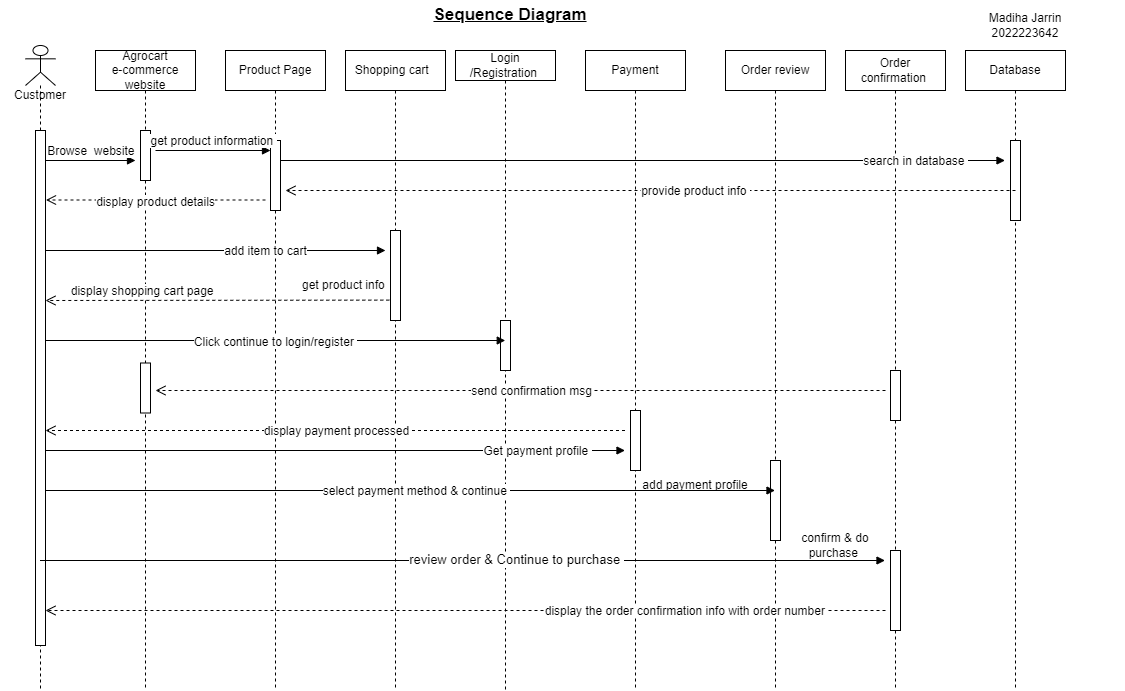

The diagram above was exported from draw.io. Its source (the exported page's mxGraphModel, read from the mxfile embedded in the PNG):
<mxGraphModel dx="1900" dy="566" grid="1" gridSize="10" guides="1" tooltips="1" connect="1" arrows="1" fold="1" page="1" pageScale="1" pageWidth="850" pageHeight="1100" background="#ffffff" math="0" shadow="0">
  <root>
    <mxCell id="0" />
    <mxCell id="1" parent="0" />
    <mxCell id="-eyS3HVPinOaCtYEAtFT-10" value="Agrocart &lt;br&gt;e-commerce website" style="shape=umlLifeline;perimeter=lifelinePerimeter;whiteSpace=wrap;html=1;container=1;dropTarget=0;collapsible=0;recursiveResize=0;outlineConnect=0;portConstraint=eastwest;newEdgeStyle={&quot;curved&quot;:0,&quot;rounded&quot;:0};" parent="1" vertex="1">
      <mxGeometry x="90" y="50" width="100" height="640" as="geometry" />
    </mxCell>
    <mxCell id="-eyS3HVPinOaCtYEAtFT-28" value="" style="html=1;points=[[0,0,0,0,5],[0,1,0,0,-5],[1,0,0,0,5],[1,1,0,0,-5]];perimeter=orthogonalPerimeter;outlineConnect=0;targetShapes=umlLifeline;portConstraint=eastwest;newEdgeStyle={&quot;curved&quot;:0,&quot;rounded&quot;:0};" parent="-eyS3HVPinOaCtYEAtFT-10" vertex="1">
      <mxGeometry x="45" y="80" width="10" height="50" as="geometry" />
    </mxCell>
    <mxCell id="-eyS3HVPinOaCtYEAtFT-85" value="" style="html=1;points=[[0,0,0,0,5],[0,1,0,0,-5],[1,0,0,0,5],[1,1,0,0,-5]];perimeter=orthogonalPerimeter;outlineConnect=0;targetShapes=umlLifeline;portConstraint=eastwest;newEdgeStyle={&quot;curved&quot;:0,&quot;rounded&quot;:0};" parent="-eyS3HVPinOaCtYEAtFT-10" vertex="1">
      <mxGeometry x="45" y="312.5" width="10" height="50" as="geometry" />
    </mxCell>
    <mxCell id="-eyS3HVPinOaCtYEAtFT-11" value="Product Page" style="shape=umlLifeline;perimeter=lifelinePerimeter;whiteSpace=wrap;html=1;container=1;dropTarget=0;collapsible=0;recursiveResize=0;outlineConnect=0;portConstraint=eastwest;newEdgeStyle={&quot;curved&quot;:0,&quot;rounded&quot;:0};" parent="1" vertex="1">
      <mxGeometry x="220" y="50" width="100" height="640" as="geometry" />
    </mxCell>
    <mxCell id="-eyS3HVPinOaCtYEAtFT-30" value="" style="html=1;points=[[0,0,0,0,5],[0,1,0,0,-5],[1,0,0,0,5],[1,1,0,0,-5]];perimeter=orthogonalPerimeter;outlineConnect=0;targetShapes=umlLifeline;portConstraint=eastwest;newEdgeStyle={&quot;curved&quot;:0,&quot;rounded&quot;:0};" parent="-eyS3HVPinOaCtYEAtFT-11" vertex="1">
      <mxGeometry x="45" y="90" width="10" height="70" as="geometry" />
    </mxCell>
    <mxCell id="-eyS3HVPinOaCtYEAtFT-12" value="Shopping cart&amp;nbsp;&amp;nbsp;" style="shape=umlLifeline;perimeter=lifelinePerimeter;whiteSpace=wrap;html=1;container=1;dropTarget=0;collapsible=0;recursiveResize=0;outlineConnect=0;portConstraint=eastwest;newEdgeStyle={&quot;curved&quot;:0,&quot;rounded&quot;:0};" parent="1" vertex="1">
      <mxGeometry x="340" y="50" width="100" height="640" as="geometry" />
    </mxCell>
    <mxCell id="-eyS3HVPinOaCtYEAtFT-33" value="" style="html=1;points=[[0,0,0,0,5],[0,1,0,0,-5],[1,0,0,0,5],[1,1,0,0,-5]];perimeter=orthogonalPerimeter;outlineConnect=0;targetShapes=umlLifeline;portConstraint=eastwest;newEdgeStyle={&quot;curved&quot;:0,&quot;rounded&quot;:0};" parent="-eyS3HVPinOaCtYEAtFT-12" vertex="1">
      <mxGeometry x="45" y="180" width="10" height="90" as="geometry" />
    </mxCell>
    <mxCell id="-eyS3HVPinOaCtYEAtFT-13" value="Login /Registration&amp;nbsp;" style="shape=umlLifeline;perimeter=lifelinePerimeter;whiteSpace=wrap;html=1;container=1;dropTarget=0;collapsible=0;recursiveResize=0;outlineConnect=0;portConstraint=eastwest;newEdgeStyle={&quot;curved&quot;:0,&quot;rounded&quot;:0};size=30;" parent="1" vertex="1">
      <mxGeometry x="450" y="50" width="100" height="640" as="geometry" />
    </mxCell>
    <mxCell id="-eyS3HVPinOaCtYEAtFT-66" value="" style="html=1;points=[[0,0,0,0,5],[0,1,0,0,-5],[1,0,0,0,5],[1,1,0,0,-5]];perimeter=orthogonalPerimeter;outlineConnect=0;targetShapes=umlLifeline;portConstraint=eastwest;newEdgeStyle={&quot;curved&quot;:0,&quot;rounded&quot;:0};" parent="-eyS3HVPinOaCtYEAtFT-13" vertex="1">
      <mxGeometry x="45" y="270" width="10" height="50" as="geometry" />
    </mxCell>
    <mxCell id="-eyS3HVPinOaCtYEAtFT-14" value="Order review" style="shape=umlLifeline;perimeter=lifelinePerimeter;whiteSpace=wrap;html=1;container=1;dropTarget=0;collapsible=0;recursiveResize=0;outlineConnect=0;portConstraint=eastwest;newEdgeStyle={&quot;curved&quot;:0,&quot;rounded&quot;:0};" parent="1" vertex="1">
      <mxGeometry x="720" y="50" width="100" height="640" as="geometry" />
    </mxCell>
    <mxCell id="-eyS3HVPinOaCtYEAtFT-67" value="" style="html=1;points=[[0,0,0,0,5],[0,1,0,0,-5],[1,0,0,0,5],[1,1,0,0,-5]];perimeter=orthogonalPerimeter;outlineConnect=0;targetShapes=umlLifeline;portConstraint=eastwest;newEdgeStyle={&quot;curved&quot;:0,&quot;rounded&quot;:0};" parent="-eyS3HVPinOaCtYEAtFT-14" vertex="1">
      <mxGeometry x="45" y="410" width="10" height="80" as="geometry" />
    </mxCell>
    <mxCell id="-eyS3HVPinOaCtYEAtFT-15" value="Order confirmation&amp;nbsp;" style="shape=umlLifeline;perimeter=lifelinePerimeter;whiteSpace=wrap;html=1;container=1;dropTarget=0;collapsible=0;recursiveResize=0;outlineConnect=0;portConstraint=eastwest;newEdgeStyle={&quot;curved&quot;:0,&quot;rounded&quot;:0};" parent="1" vertex="1">
      <mxGeometry x="840" y="50" width="100" height="640" as="geometry" />
    </mxCell>
    <mxCell id="-eyS3HVPinOaCtYEAtFT-83" value="" style="html=1;points=[[0,0,0,0,5],[0,1,0,0,-5],[1,0,0,0,5],[1,1,0,0,-5]];perimeter=orthogonalPerimeter;outlineConnect=0;targetShapes=umlLifeline;portConstraint=eastwest;newEdgeStyle={&quot;curved&quot;:0,&quot;rounded&quot;:0};" parent="-eyS3HVPinOaCtYEAtFT-15" vertex="1">
      <mxGeometry x="45" y="500" width="10" height="80" as="geometry" />
    </mxCell>
    <mxCell id="-eyS3HVPinOaCtYEAtFT-88" value="" style="html=1;points=[[0,0,0,0,5],[0,1,0,0,-5],[1,0,0,0,5],[1,1,0,0,-5]];perimeter=orthogonalPerimeter;outlineConnect=0;targetShapes=umlLifeline;portConstraint=eastwest;newEdgeStyle={&quot;curved&quot;:0,&quot;rounded&quot;:0};" parent="-eyS3HVPinOaCtYEAtFT-15" vertex="1">
      <mxGeometry x="45" y="320" width="10" height="50" as="geometry" />
    </mxCell>
    <mxCell id="-eyS3HVPinOaCtYEAtFT-17" value="Payment" style="shape=umlLifeline;perimeter=lifelinePerimeter;whiteSpace=wrap;html=1;container=1;dropTarget=0;collapsible=0;recursiveResize=0;outlineConnect=0;portConstraint=eastwest;newEdgeStyle={&quot;curved&quot;:0,&quot;rounded&quot;:0};" parent="1" vertex="1">
      <mxGeometry x="580" y="50" width="100" height="640" as="geometry" />
    </mxCell>
    <mxCell id="-eyS3HVPinOaCtYEAtFT-70" value="" style="html=1;points=[[0,0,0,0,5],[0,1,0,0,-5],[1,0,0,0,5],[1,1,0,0,-5]];perimeter=orthogonalPerimeter;outlineConnect=0;targetShapes=umlLifeline;portConstraint=eastwest;newEdgeStyle={&quot;curved&quot;:0,&quot;rounded&quot;:0};" parent="-eyS3HVPinOaCtYEAtFT-17" vertex="1">
      <mxGeometry x="45" y="360" width="10" height="60" as="geometry" />
    </mxCell>
    <mxCell id="-eyS3HVPinOaCtYEAtFT-18" value="Database" style="shape=umlLifeline;perimeter=lifelinePerimeter;whiteSpace=wrap;html=1;container=1;dropTarget=0;collapsible=0;recursiveResize=0;outlineConnect=0;portConstraint=eastwest;newEdgeStyle={&quot;curved&quot;:0,&quot;rounded&quot;:0};" parent="1" vertex="1">
      <mxGeometry x="960" y="50" width="100" height="640" as="geometry" />
    </mxCell>
    <mxCell id="-eyS3HVPinOaCtYEAtFT-74" value="" style="html=1;points=[[0,0,0,0,5],[0,1,0,0,-5],[1,0,0,0,5],[1,1,0,0,-5]];perimeter=orthogonalPerimeter;outlineConnect=0;targetShapes=umlLifeline;portConstraint=eastwest;newEdgeStyle={&quot;curved&quot;:0,&quot;rounded&quot;:0};" parent="-eyS3HVPinOaCtYEAtFT-18" vertex="1">
      <mxGeometry x="45" y="90" width="10" height="80" as="geometry" />
    </mxCell>
    <mxCell id="-eyS3HVPinOaCtYEAtFT-24" value="" style="shape=umlLifeline;perimeter=lifelinePerimeter;whiteSpace=wrap;html=1;container=1;dropTarget=0;collapsible=0;recursiveResize=0;outlineConnect=0;portConstraint=eastwest;newEdgeStyle={&quot;curved&quot;:0,&quot;rounded&quot;:0};participant=umlActor;" parent="1" vertex="1">
      <mxGeometry x="20" y="45" width="30" height="645" as="geometry" />
    </mxCell>
    <mxCell id="-eyS3HVPinOaCtYEAtFT-25" value="" style="html=1;points=[[0,0,0,0,5],[0,1,0,0,-5],[1,0,0,0,5],[1,1,0,0,-5]];perimeter=orthogonalPerimeter;outlineConnect=0;targetShapes=umlLifeline;portConstraint=eastwest;newEdgeStyle={&quot;curved&quot;:0,&quot;rounded&quot;:0};" parent="-eyS3HVPinOaCtYEAtFT-24" vertex="1">
      <mxGeometry x="10" y="85" width="10" height="515" as="geometry" />
    </mxCell>
    <mxCell id="-eyS3HVPinOaCtYEAtFT-27" value="&lt;font style=&quot;font-size: 12px;&quot;&gt;Browse&amp;nbsp; website&amp;nbsp;&lt;/font&gt;" style="html=1;verticalAlign=bottom;endArrow=block;curved=0;rounded=0;" parent="1" edge="1">
      <mxGeometry x="0.0526" width="80" relative="1" as="geometry">
        <mxPoint x="40" y="160" as="sourcePoint" />
        <mxPoint x="130" y="160" as="targetPoint" />
        <mxPoint as="offset" />
      </mxGeometry>
    </mxCell>
    <mxCell id="-eyS3HVPinOaCtYEAtFT-29" value="&lt;font style=&quot;font-size: 12px;&quot;&gt;get product information&amp;nbsp;&lt;/font&gt;" style="html=1;verticalAlign=bottom;endArrow=block;curved=0;rounded=0;" parent="1" target="-eyS3HVPinOaCtYEAtFT-30" edge="1">
      <mxGeometry width="80" relative="1" as="geometry">
        <mxPoint x="150" y="150" as="sourcePoint" />
        <mxPoint x="260" y="150" as="targetPoint" />
      </mxGeometry>
    </mxCell>
    <mxCell id="-eyS3HVPinOaCtYEAtFT-54" value="&lt;font style=&quot;font-size: 12px;&quot;&gt;add item to cart&lt;/font&gt;" style="html=1;verticalAlign=bottom;endArrow=block;curved=0;rounded=0;" parent="1" source="-eyS3HVPinOaCtYEAtFT-25" edge="1">
      <mxGeometry x="0.2941" y="-10" width="80" relative="1" as="geometry">
        <mxPoint x="270" y="252" as="sourcePoint" />
        <mxPoint x="380" y="250" as="targetPoint" />
        <mxPoint as="offset" />
      </mxGeometry>
    </mxCell>
    <mxCell id="-eyS3HVPinOaCtYEAtFT-56" value="&lt;font style=&quot;font-size: 12px;&quot;&gt;display shopping cart page&amp;nbsp;&amp;nbsp;&lt;/font&gt;" style="html=1;verticalAlign=bottom;endArrow=open;dashed=1;endSize=8;curved=0;rounded=0;exitX=0.938;exitY=0.987;exitDx=0;exitDy=0;exitPerimeter=0;" parent="1" source="-eyS3HVPinOaCtYEAtFT-57" edge="1">
      <mxGeometry x="0.4183" relative="1" as="geometry">
        <mxPoint x="120" y="300" as="sourcePoint" />
        <mxPoint x="40" y="300" as="targetPoint" />
        <mxPoint as="offset" />
      </mxGeometry>
    </mxCell>
    <mxCell id="-eyS3HVPinOaCtYEAtFT-57" value="get product info&amp;nbsp;" style="text;html=1;strokeColor=none;fillColor=none;align=center;verticalAlign=middle;whiteSpace=wrap;rounded=0;" parent="1" vertex="1">
      <mxGeometry x="290" y="270" width="100" height="30" as="geometry" />
    </mxCell>
    <mxCell id="-eyS3HVPinOaCtYEAtFT-63" value="&lt;font style=&quot;font-size: 12px;&quot;&gt;display product details&lt;/font&gt;" style="html=1;verticalAlign=bottom;endArrow=open;dashed=1;endSize=8;curved=0;rounded=0;" parent="1" edge="1">
      <mxGeometry x="0.0023" y="11" relative="1" as="geometry">
        <mxPoint x="260" y="199.5" as="sourcePoint" />
        <mxPoint x="40.5" y="199.5" as="targetPoint" />
        <mxPoint as="offset" />
      </mxGeometry>
    </mxCell>
    <mxCell id="-eyS3HVPinOaCtYEAtFT-64" value="Customer" style="text;html=1;strokeColor=none;fillColor=none;align=center;verticalAlign=middle;whiteSpace=wrap;rounded=0;" parent="1" vertex="1">
      <mxGeometry x="-5" y="80" width="80" height="30" as="geometry" />
    </mxCell>
    <mxCell id="-eyS3HVPinOaCtYEAtFT-65" value="&lt;font style=&quot;font-size: 12px;&quot;&gt;Click continue to login/register&amp;nbsp;&lt;/font&gt;" style="html=1;verticalAlign=bottom;endArrow=block;curved=0;rounded=0;" parent="1" edge="1">
      <mxGeometry x="0.0011" y="-11" width="80" relative="1" as="geometry">
        <mxPoint x="40.25" y="340" as="sourcePoint" />
        <mxPoint x="499.75" y="340" as="targetPoint" />
        <mxPoint as="offset" />
      </mxGeometry>
    </mxCell>
    <mxCell id="-eyS3HVPinOaCtYEAtFT-68" value="&lt;font style=&quot;font-size: 12px;&quot;&gt;select payment method &amp;amp; continue&amp;nbsp;&lt;/font&gt;" style="html=1;verticalAlign=bottom;endArrow=block;curved=0;rounded=0;" parent="1" edge="1">
      <mxGeometry x="0.0178" y="-10" width="80" relative="1" as="geometry">
        <mxPoint x="40" y="490" as="sourcePoint" />
        <mxPoint x="769.5" y="490" as="targetPoint" />
        <mxPoint as="offset" />
      </mxGeometry>
    </mxCell>
    <mxCell id="-eyS3HVPinOaCtYEAtFT-69" value="add payment profile" style="text;html=1;strokeColor=none;fillColor=none;align=center;verticalAlign=middle;whiteSpace=wrap;rounded=0;" parent="1" vertex="1">
      <mxGeometry x="630" y="470" width="120" height="30" as="geometry" />
    </mxCell>
    <mxCell id="-eyS3HVPinOaCtYEAtFT-71" value="&lt;font style=&quot;font-size: 12px;&quot;&gt;Get payment profile&amp;nbsp;&lt;/font&gt;" style="html=1;verticalAlign=bottom;endArrow=block;curved=0;rounded=0;" parent="1" edge="1">
      <mxGeometry x="0.694" y="-10" width="80" relative="1" as="geometry">
        <mxPoint x="40" y="450" as="sourcePoint" />
        <mxPoint x="619.5" y="450" as="targetPoint" />
        <mxPoint x="1" as="offset" />
      </mxGeometry>
    </mxCell>
    <mxCell id="-eyS3HVPinOaCtYEAtFT-72" value="&lt;font style=&quot;font-size: 12px;&quot;&gt;display payment processed&lt;/font&gt;" style="html=1;verticalAlign=bottom;endArrow=open;dashed=1;endSize=8;curved=0;rounded=0;" parent="1" edge="1">
      <mxGeometry x="-0.0009" y="10" relative="1" as="geometry">
        <mxPoint x="619.5" y="430" as="sourcePoint" />
        <mxPoint x="40" y="430" as="targetPoint" />
        <mxPoint as="offset" />
      </mxGeometry>
    </mxCell>
    <mxCell id="-eyS3HVPinOaCtYEAtFT-75" value="&lt;font style=&quot;font-size: 13px;&quot;&gt;review order &amp;amp; Continue to purchase&amp;nbsp;&lt;/font&gt;" style="html=1;verticalAlign=bottom;endArrow=block;curved=0;rounded=0;" parent="1" source="-eyS3HVPinOaCtYEAtFT-24" edge="1">
      <mxGeometry x="0.1254" y="-10" width="80" relative="1" as="geometry">
        <mxPoint x="590" y="560" as="sourcePoint" />
        <mxPoint x="879.5" y="560" as="targetPoint" />
        <Array as="points">
          <mxPoint x="500" y="560" />
        </Array>
        <mxPoint x="1" as="offset" />
      </mxGeometry>
    </mxCell>
    <mxCell id="-eyS3HVPinOaCtYEAtFT-76" value="confirm &amp;amp; do purchase&amp;nbsp;" style="text;html=1;strokeColor=none;fillColor=none;align=center;verticalAlign=middle;whiteSpace=wrap;rounded=0;" parent="1" vertex="1">
      <mxGeometry x="780" y="530" width="100" height="30" as="geometry" />
    </mxCell>
    <mxCell id="-eyS3HVPinOaCtYEAtFT-80" value="&lt;font style=&quot;font-size: 12px;&quot;&gt;search in database&amp;nbsp;&lt;/font&gt;" style="html=1;verticalAlign=bottom;endArrow=block;curved=0;rounded=0;" parent="1" source="-eyS3HVPinOaCtYEAtFT-30" edge="1">
      <mxGeometry x="0.7529" y="-10" width="80" relative="1" as="geometry">
        <mxPoint x="590" y="160" as="sourcePoint" />
        <mxPoint x="999.5" y="160" as="targetPoint" />
        <mxPoint as="offset" />
      </mxGeometry>
    </mxCell>
    <mxCell id="-eyS3HVPinOaCtYEAtFT-81" value="&lt;font style=&quot;font-size: 12px;&quot;&gt;provide product info&amp;nbsp;&lt;/font&gt;" style="html=1;verticalAlign=bottom;endArrow=open;dashed=1;endSize=8;curved=0;rounded=0;" parent="1" edge="1">
      <mxGeometry x="-0.1233" y="10" relative="1" as="geometry">
        <mxPoint x="1010" y="190" as="sourcePoint" />
        <mxPoint x="280" y="190" as="targetPoint" />
        <mxPoint as="offset" />
      </mxGeometry>
    </mxCell>
    <mxCell id="-eyS3HVPinOaCtYEAtFT-82" value="&lt;font style=&quot;font-size: 12px;&quot;&gt;display the order confirmation info with order number&amp;nbsp;&lt;/font&gt;" style="html=1;verticalAlign=bottom;endArrow=open;dashed=1;endSize=8;curved=0;rounded=0;" parent="1" edge="1">
      <mxGeometry x="-0.5262" y="10" relative="1" as="geometry">
        <mxPoint x="880" y="610" as="sourcePoint" />
        <mxPoint x="40" y="610" as="targetPoint" />
        <mxPoint as="offset" />
      </mxGeometry>
    </mxCell>
    <mxCell id="-eyS3HVPinOaCtYEAtFT-86" value="&lt;font style=&quot;font-size: 12px;&quot;&gt;send confirmation msg&lt;/font&gt;" style="html=1;verticalAlign=bottom;endArrow=open;dashed=1;endSize=8;curved=0;rounded=0;" parent="1" edge="1">
      <mxGeometry x="-0.0277" y="10" relative="1" as="geometry">
        <mxPoint x="880" y="390" as="sourcePoint" />
        <mxPoint x="150" y="390" as="targetPoint" />
        <mxPoint x="1" as="offset" />
      </mxGeometry>
    </mxCell>
    <mxCell id="-eyS3HVPinOaCtYEAtFT-89" value="Madiha Jarrin&lt;br&gt;2022223642" style="text;html=1;strokeColor=none;fillColor=none;align=center;verticalAlign=middle;whiteSpace=wrap;rounded=0;" parent="1" vertex="1">
      <mxGeometry x="920" y="10" width="200" height="30" as="geometry" />
    </mxCell>
    <mxCell id="-eyS3HVPinOaCtYEAtFT-90" value="&lt;b&gt;&lt;font style=&quot;font-size: 17px;&quot;&gt;&lt;u&gt;Sequence Diagram&lt;/u&gt;&lt;/font&gt;&lt;/b&gt;" style="text;html=1;strokeColor=none;fillColor=none;align=center;verticalAlign=middle;whiteSpace=wrap;rounded=0;" parent="1" vertex="1">
      <mxGeometry x="400" width="210" height="30" as="geometry" />
    </mxCell>
  </root>
</mxGraphModel>